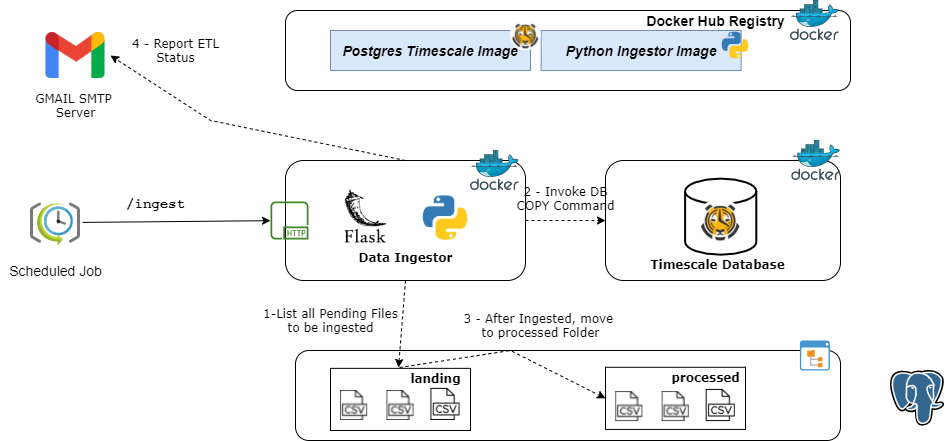

The diagram above was exported from draw.io. Its source (the exported page's mxGraphModel, read from the mxfile embedded in the PNG):
<mxGraphModel dx="2009" dy="804" grid="1" gridSize="10" guides="1" tooltips="1" connect="1" arrows="1" fold="1" page="1" pageScale="1" pageWidth="827" pageHeight="1169" math="0" shadow="0">
  <root>
    <mxCell id="0" />
    <mxCell id="1" parent="0" />
    <mxCell id="sV1AFoELl2KBjoi7BN3O-8" value="" style="shape=image;verticalLabelPosition=bottom;labelBackgroundColor=#ffffff;verticalAlign=top;aspect=fixed;imageAspect=0;image=https://upload.wikimedia.org/wikipedia/commons/2/29/Postgresql_elephant.svg;" parent="1" vertex="1">
      <mxGeometry x="730" y="430" width="54" height="55.71" as="geometry" />
    </mxCell>
    <mxCell id="-cDAsjOIhFPkPB0ejDge-1" value="" style="rounded=1;whiteSpace=wrap;html=1;" parent="1" vertex="1">
      <mxGeometry x="125" y="70" width="565" height="80" as="geometry" />
    </mxCell>
    <mxCell id="sV1AFoELl2KBjoi7BN3O-1" value="" style="sketch=0;aspect=fixed;html=1;points=[];align=center;image;fontSize=12;image=img/lib/mscae/Docker.svg;" parent="1" vertex="1">
      <mxGeometry x="630" y="60" width="48.78" height="40" as="geometry" />
    </mxCell>
    <mxCell id="-cDAsjOIhFPkPB0ejDge-2" value="&lt;b&gt;&lt;font style=&quot;font-size: 14px&quot;&gt;Docker Hub Registry&lt;/font&gt;&lt;/b&gt;" style="text;html=1;align=center;verticalAlign=middle;resizable=0;points=[];autosize=1;strokeColor=none;fillColor=none;" parent="1" vertex="1">
      <mxGeometry x="480" y="70" width="150" height="20" as="geometry" />
    </mxCell>
    <mxCell id="-cDAsjOIhFPkPB0ejDge-3" value="&lt;b&gt;&lt;i&gt;Postgres Timescale Image&lt;/i&gt;&lt;/b&gt;" style="rounded=0;whiteSpace=wrap;html=1;fontSize=14;fillColor=#dae8fc;strokeColor=#6c8ebf;" parent="1" vertex="1">
      <mxGeometry x="170" y="90" width="200" height="40" as="geometry" />
    </mxCell>
    <mxCell id="-cDAsjOIhFPkPB0ejDge-4" value="" style="shape=image;verticalLabelPosition=bottom;labelBackgroundColor=#ffffff;verticalAlign=top;aspect=fixed;imageAspect=0;image=https://www.timescale.com/images/icon.png;" parent="1" vertex="1">
      <mxGeometry x="350" y="80" width="30.65" height="30" as="geometry" />
    </mxCell>
    <mxCell id="-cDAsjOIhFPkPB0ejDge-5" value="&lt;b&gt;&lt;i&gt;Python Ingestor Image&lt;/i&gt;&lt;/b&gt;" style="rounded=0;whiteSpace=wrap;html=1;fontSize=14;fillColor=#dae8fc;strokeColor=#6c8ebf;" parent="1" vertex="1">
      <mxGeometry x="380.65" y="90" width="200" height="40" as="geometry" />
    </mxCell>
    <mxCell id="-cDAsjOIhFPkPB0ejDge-6" value="" style="shape=image;html=1;verticalAlign=top;verticalLabelPosition=bottom;labelBackgroundColor=#ffffff;imageAspect=0;aspect=fixed;image=https://cdn4.iconfinder.com/data/icons/logos-and-brands/512/267_Python_logo-128.png" parent="1" vertex="1">
      <mxGeometry x="560" y="90" width="30" height="30" as="geometry" />
    </mxCell>
    <mxCell id="-cDAsjOIhFPkPB0ejDge-7" value="" style="rounded=1;whiteSpace=wrap;html=1;fontSize=14;" parent="1" vertex="1">
      <mxGeometry x="125" y="220" width="240" height="120" as="geometry" />
    </mxCell>
    <mxCell id="-cDAsjOIhFPkPB0ejDge-8" value="" style="sketch=0;outlineConnect=0;fontColor=#232F3E;gradientColor=none;fillColor=#3F8624;strokeColor=none;dashed=0;verticalLabelPosition=bottom;verticalAlign=top;align=center;html=1;fontSize=12;fontStyle=0;aspect=fixed;pointerEvents=1;shape=mxgraph.aws4.http_protocol;" parent="1" vertex="1">
      <mxGeometry x="110" y="261" width="38" height="38" as="geometry" />
    </mxCell>
    <mxCell id="-cDAsjOIhFPkPB0ejDge-9" value="" style="rounded=1;whiteSpace=wrap;html=1;fontSize=14;" parent="1" vertex="1">
      <mxGeometry x="445" y="220" width="235" height="120" as="geometry" />
    </mxCell>
    <mxCell id="-cDAsjOIhFPkPB0ejDge-10" value="" style="rounded=1;whiteSpace=wrap;html=1;fontSize=14;" parent="1" vertex="1">
      <mxGeometry x="135" y="410" width="545" height="90" as="geometry" />
    </mxCell>
    <mxCell id="-cDAsjOIhFPkPB0ejDge-11" value="" style="shadow=0;dashed=0;html=1;strokeColor=none;fillColor=#4495D1;labelPosition=center;verticalLabelPosition=bottom;verticalAlign=top;align=center;outlineConnect=0;shape=mxgraph.veeam.2d.file_system_browser;fontFamily=Helvetica;fontSize=14;" parent="1" vertex="1">
      <mxGeometry x="639.39" y="400" width="30" height="30" as="geometry" />
    </mxCell>
    <mxCell id="-cDAsjOIhFPkPB0ejDge-13" value="" style="sketch=0;aspect=fixed;html=1;points=[];align=center;image;fontSize=12;image=img/lib/mscae/Docker.svg;" parent="1" vertex="1">
      <mxGeometry x="310" y="210" width="48.78" height="40" as="geometry" />
    </mxCell>
    <mxCell id="-cDAsjOIhFPkPB0ejDge-15" value="" style="shape=image;verticalLabelPosition=bottom;labelBackgroundColor=#ffffff;verticalAlign=top;aspect=fixed;imageAspect=0;image=https://miro.medium.com/max/800/1*Q5EUk28Xc3iCDoMSkrd1_w.png;" parent="1" vertex="1">
      <mxGeometry x="170" y="249.70999999999998" width="70.48" height="52.86" as="geometry" />
    </mxCell>
    <mxCell id="sV1AFoELl2KBjoi7BN3O-6" value="" style="shape=image;html=1;verticalAlign=top;verticalLabelPosition=bottom;labelBackgroundColor=#ffffff;imageAspect=0;aspect=fixed;image=https://cdn4.iconfinder.com/data/icons/logos-and-brands/512/267_Python_logo-128.png" parent="1" vertex="1">
      <mxGeometry x="260" y="252.57" width="50" height="50" as="geometry" />
    </mxCell>
    <mxCell id="-cDAsjOIhFPkPB0ejDge-17" value="" style="sketch=0;aspect=fixed;html=1;points=[];align=center;image;fontSize=12;image=img/lib/mscae/SchedulerJobCollection.svg;fontFamily=Helvetica;" parent="1" vertex="1">
      <mxGeometry x="-130" y="262.43" width="50" height="43" as="geometry" />
    </mxCell>
    <mxCell id="-cDAsjOIhFPkPB0ejDge-18" value="Scheduled Job" style="text;html=1;align=center;verticalAlign=middle;resizable=0;points=[];autosize=1;strokeColor=none;fillColor=none;fontSize=14;fontFamily=Helvetica;" parent="1" vertex="1">
      <mxGeometry x="-160" y="320" width="110" height="20" as="geometry" />
    </mxCell>
    <mxCell id="-cDAsjOIhFPkPB0ejDge-19" value="" style="endArrow=classic;html=1;rounded=0;fontFamily=Helvetica;fontSize=14;exitX=1.04;exitY=0.453;exitDx=0;exitDy=0;exitPerimeter=0;" parent="1" source="-cDAsjOIhFPkPB0ejDge-17" target="-cDAsjOIhFPkPB0ejDge-8" edge="1">
      <mxGeometry width="50" height="50" relative="1" as="geometry">
        <mxPoint x="-70" y="290" as="sourcePoint" />
        <mxPoint x="60" y="290" as="targetPoint" />
      </mxGeometry>
    </mxCell>
    <mxCell id="-cDAsjOIhFPkPB0ejDge-20" value="&lt;b&gt;&lt;font face=&quot;Courier New&quot;&gt;/ingest&lt;/font&gt;&lt;/b&gt;" style="text;html=1;align=center;verticalAlign=middle;resizable=0;points=[];autosize=1;strokeColor=none;fillColor=none;fontSize=14;fontFamily=Helvetica;" parent="1" vertex="1">
      <mxGeometry x="-40" y="252.57" width="70" height="20" as="geometry" />
    </mxCell>
    <mxCell id="c6P9106pnOnUtG4JmBH6-2" value="" style="rounded=0;whiteSpace=wrap;html=1;" vertex="1" parent="1">
      <mxGeometry x="170" y="427.85" width="140" height="62.15" as="geometry" />
    </mxCell>
    <mxCell id="c6P9106pnOnUtG4JmBH6-3" value="&lt;b&gt;&lt;font face=&quot;Verdana&quot;&gt;landing&lt;/font&gt;&lt;/b&gt;" style="text;html=1;align=center;verticalAlign=middle;resizable=0;points=[];autosize=1;strokeColor=none;fillColor=none;" vertex="1" parent="1">
      <mxGeometry x="240.48000000000002" y="427.85" width="70" height="20" as="geometry" />
    </mxCell>
    <mxCell id="c6P9106pnOnUtG4JmBH6-1" value="" style="shape=image;verticalLabelPosition=bottom;labelBackgroundColor=#ffffff;verticalAlign=top;aspect=fixed;imageAspect=0;image=http://cdn.onlinewebfonts.com/svg/img_489863.png;" vertex="1" parent="1">
      <mxGeometry x="180" y="450" width="27.17" height="30" as="geometry" />
    </mxCell>
    <mxCell id="c6P9106pnOnUtG4JmBH6-4" value="" style="shape=image;verticalLabelPosition=bottom;labelBackgroundColor=#ffffff;verticalAlign=top;aspect=fixed;imageAspect=0;image=http://cdn.onlinewebfonts.com/svg/img_489863.png;" vertex="1" parent="1">
      <mxGeometry x="226.42000000000002" y="450" width="27.17" height="30" as="geometry" />
    </mxCell>
    <mxCell id="c6P9106pnOnUtG4JmBH6-5" value="" style="shape=image;verticalLabelPosition=bottom;labelBackgroundColor=#ffffff;verticalAlign=top;aspect=fixed;imageAspect=0;image=http://cdn.onlinewebfonts.com/svg/img_489863.png;" vertex="1" parent="1">
      <mxGeometry x="270.44" y="447.85" width="29.12" height="32.15" as="geometry" />
    </mxCell>
    <mxCell id="c6P9106pnOnUtG4JmBH6-6" value="" style="rounded=0;whiteSpace=wrap;html=1;" vertex="1" parent="1">
      <mxGeometry x="445" y="426.78000000000003" width="140" height="62.15" as="geometry" />
    </mxCell>
    <mxCell id="c6P9106pnOnUtG4JmBH6-7" value="&lt;b&gt;&lt;font face=&quot;Verdana&quot;&gt;processed&lt;/font&gt;&lt;/b&gt;" style="text;html=1;align=center;verticalAlign=middle;resizable=0;points=[];autosize=1;strokeColor=none;fillColor=none;" vertex="1" parent="1">
      <mxGeometry x="505" y="426.78" width="80" height="20" as="geometry" />
    </mxCell>
    <mxCell id="c6P9106pnOnUtG4JmBH6-8" value="" style="shape=image;verticalLabelPosition=bottom;labelBackgroundColor=#ffffff;verticalAlign=top;aspect=fixed;imageAspect=0;image=http://cdn.onlinewebfonts.com/svg/img_489863.png;" vertex="1" parent="1">
      <mxGeometry x="455.22" y="451.08" width="27.17" height="30" as="geometry" />
    </mxCell>
    <mxCell id="c6P9106pnOnUtG4JmBH6-9" value="" style="shape=image;verticalLabelPosition=bottom;labelBackgroundColor=#ffffff;verticalAlign=top;aspect=fixed;imageAspect=0;image=http://cdn.onlinewebfonts.com/svg/img_489863.png;" vertex="1" parent="1">
      <mxGeometry x="501.64000000000004" y="451.08" width="27.17" height="30" as="geometry" />
    </mxCell>
    <mxCell id="c6P9106pnOnUtG4JmBH6-10" value="" style="shape=image;verticalLabelPosition=bottom;labelBackgroundColor=#ffffff;verticalAlign=top;aspect=fixed;imageAspect=0;image=http://cdn.onlinewebfonts.com/svg/img_489863.png;" vertex="1" parent="1">
      <mxGeometry x="545.6600000000001" y="448.93" width="29.12" height="32.15" as="geometry" />
    </mxCell>
    <mxCell id="c6P9106pnOnUtG4JmBH6-11" value="" style="endArrow=classic;html=1;rounded=0;fontFamily=Verdana;exitX=0.5;exitY=1;exitDx=0;exitDy=0;entryX=-0.035;entryY=-0.042;entryDx=0;entryDy=0;entryPerimeter=0;dashed=1;" edge="1" parent="1" source="-cDAsjOIhFPkPB0ejDge-7" target="c6P9106pnOnUtG4JmBH6-3">
      <mxGeometry width="50" height="50" relative="1" as="geometry">
        <mxPoint x="400" y="340" as="sourcePoint" />
        <mxPoint x="450" y="290" as="targetPoint" />
      </mxGeometry>
    </mxCell>
    <mxCell id="c6P9106pnOnUtG4JmBH6-12" value="1-List all Pending Files&lt;br&gt;to be ingested" style="text;html=1;align=center;verticalAlign=middle;resizable=0;points=[];autosize=1;strokeColor=none;fillColor=none;fontFamily=Verdana;" vertex="1" parent="1">
      <mxGeometry x="95.47999999999999" y="365" width="150" height="30" as="geometry" />
    </mxCell>
    <mxCell id="c6P9106pnOnUtG4JmBH6-14" value="" style="sketch=0;aspect=fixed;html=1;points=[];align=center;image;fontSize=12;image=img/lib/mscae/Docker.svg;" vertex="1" parent="1">
      <mxGeometry x="631.22" y="200" width="48.78" height="40" as="geometry" />
    </mxCell>
    <mxCell id="c6P9106pnOnUtG4JmBH6-17" value="" style="strokeWidth=2;html=1;shape=mxgraph.flowchart.database;whiteSpace=wrap;fontFamily=Verdana;" vertex="1" parent="1">
      <mxGeometry x="524.62" y="238.11" width="71.19" height="76.07" as="geometry" />
    </mxCell>
    <mxCell id="c6P9106pnOnUtG4JmBH6-18" value="" style="shape=image;verticalLabelPosition=bottom;labelBackgroundColor=#ffffff;verticalAlign=top;aspect=fixed;imageAspect=0;image=https://www.timescale.com/images/icon.png;" vertex="1" parent="1">
      <mxGeometry x="537.34" y="258.58" width="45.75" height="44.78" as="geometry" />
    </mxCell>
    <mxCell id="c6P9106pnOnUtG4JmBH6-19" value="&lt;b&gt;Data Ingestor&lt;/b&gt;" style="text;html=1;align=center;verticalAlign=middle;resizable=0;points=[];autosize=1;strokeColor=none;fillColor=none;fontFamily=Verdana;" vertex="1" parent="1">
      <mxGeometry x="190" y="307.21" width="110" height="20" as="geometry" />
    </mxCell>
    <mxCell id="c6P9106pnOnUtG4JmBH6-20" value="&lt;b&gt;Timescale Database&lt;/b&gt;" style="text;html=1;align=center;verticalAlign=middle;resizable=0;points=[];autosize=1;strokeColor=none;fillColor=none;fontFamily=Verdana;" vertex="1" parent="1">
      <mxGeometry x="482.39" y="314.17999999999995" width="150" height="20" as="geometry" />
    </mxCell>
    <mxCell id="c6P9106pnOnUtG4JmBH6-22" value="" style="endArrow=classic;html=1;rounded=0;fontFamily=Verdana;exitX=1;exitY=0.5;exitDx=0;exitDy=0;entryX=0;entryY=0.5;entryDx=0;entryDy=0;dashed=1;" edge="1" parent="1" source="-cDAsjOIhFPkPB0ejDge-7" target="-cDAsjOIhFPkPB0ejDge-9">
      <mxGeometry width="50" height="50" relative="1" as="geometry">
        <mxPoint x="255" y="350" as="sourcePoint" />
        <mxPoint x="248.0300000000002" y="437.01" as="targetPoint" />
      </mxGeometry>
    </mxCell>
    <mxCell id="c6P9106pnOnUtG4JmBH6-23" value="2 - Invoke DB&lt;br&gt;COPY Command" style="text;html=1;align=center;verticalAlign=middle;resizable=0;points=[];autosize=1;strokeColor=none;fillColor=none;fontFamily=Verdana;" vertex="1" parent="1">
      <mxGeometry x="350" y="242.57" width="110" height="30" as="geometry" />
    </mxCell>
    <mxCell id="c6P9106pnOnUtG4JmBH6-24" value="" style="endArrow=classic;html=1;rounded=0;dashed=1;fontFamily=Verdana;exitX=-0.021;exitY=-0.042;exitDx=0;exitDy=0;exitPerimeter=0;entryX=0;entryY=0.5;entryDx=0;entryDy=0;" edge="1" parent="1" source="c6P9106pnOnUtG4JmBH6-3" target="c6P9106pnOnUtG4JmBH6-6">
      <mxGeometry width="50" height="50" relative="1" as="geometry">
        <mxPoint x="400" y="320" as="sourcePoint" />
        <mxPoint x="450" y="270" as="targetPoint" />
        <Array as="points">
          <mxPoint x="350" y="410" />
        </Array>
      </mxGeometry>
    </mxCell>
    <mxCell id="c6P9106pnOnUtG4JmBH6-25" value="3 - After Ingested, move &lt;br&gt;to processed Folder" style="text;html=1;align=center;verticalAlign=middle;resizable=0;points=[];autosize=1;strokeColor=none;fillColor=none;fontFamily=Verdana;" vertex="1" parent="1">
      <mxGeometry x="295" y="370" width="170" height="30" as="geometry" />
    </mxCell>
    <mxCell id="c6P9106pnOnUtG4JmBH6-26" value="" style="shape=image;html=1;verticalAlign=top;verticalLabelPosition=bottom;labelBackgroundColor=#ffffff;imageAspect=0;aspect=fixed;image=https://cdn1.iconfinder.com/data/icons/google-new-logos-1/32/gmail_new_logo-128.png;fontFamily=Verdana;" vertex="1" parent="1">
      <mxGeometry x="-120" y="80" width="70" height="70" as="geometry" />
    </mxCell>
    <mxCell id="c6P9106pnOnUtG4JmBH6-28" value="GMAIL SMTP&amp;nbsp;&lt;br&gt;Server" style="text;html=1;align=center;verticalAlign=middle;resizable=0;points=[];autosize=1;strokeColor=none;fillColor=none;fontFamily=Verdana;" vertex="1" parent="1">
      <mxGeometry x="-135" y="150" width="100" height="30" as="geometry" />
    </mxCell>
    <mxCell id="c6P9106pnOnUtG4JmBH6-29" value="" style="endArrow=classic;html=1;rounded=0;dashed=1;fontFamily=Verdana;exitX=0.5;exitY=0;exitDx=0;exitDy=0;entryX=1;entryY=0.5;entryDx=0;entryDy=0;" edge="1" parent="1" source="-cDAsjOIhFPkPB0ejDge-7" target="c6P9106pnOnUtG4JmBH6-26">
      <mxGeometry width="50" height="50" relative="1" as="geometry">
        <mxPoint x="400" y="310" as="sourcePoint" />
        <mxPoint x="450" y="260" as="targetPoint" />
        <Array as="points">
          <mxPoint x="50" y="180" />
        </Array>
      </mxGeometry>
    </mxCell>
    <mxCell id="c6P9106pnOnUtG4JmBH6-30" value="4 - Report ETL&lt;br&gt;Status" style="text;html=1;align=center;verticalAlign=middle;resizable=0;points=[];autosize=1;strokeColor=none;fillColor=none;fontFamily=Verdana;" vertex="1" parent="1">
      <mxGeometry x="-35" y="95" width="100" height="30" as="geometry" />
    </mxCell>
  </root>
</mxGraphModel>